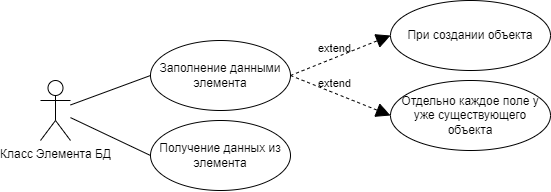

The diagram above was exported from draw.io. Its source (the exported page's mxGraphModel, read from the mxfile embedded in the PNG):
<mxGraphModel dx="2837" dy="714" grid="1" gridSize="10" guides="1" tooltips="1" connect="1" arrows="1" fold="1" page="1" pageScale="1" pageWidth="827" pageHeight="1169" math="0" shadow="0">
  <root>
    <mxCell id="0" />
    <mxCell id="1" parent="0" />
    <mxCell id="2" value="Класс Элемента БД" style="shape=umlActor;verticalLabelPosition=bottom;verticalAlign=top;html=1;" vertex="1" parent="1">
      <mxGeometry x="90" y="850" width="30" height="60" as="geometry" />
    </mxCell>
    <mxCell id="3" value="Заполнение данными элемента" style="ellipse;whiteSpace=wrap;html=1;labelBackgroundColor=none;" vertex="1" parent="1">
      <mxGeometry x="200" y="810" width="140" height="70" as="geometry" />
    </mxCell>
    <mxCell id="4" value="" style="endArrow=block;dashed=1;endFill=1;endSize=12;html=1;rounded=0;exitX=1;exitY=0.5;exitDx=0;exitDy=0;entryX=0;entryY=0.5;entryDx=0;entryDy=0;" edge="1" source="3" target="7" parent="1">
      <mxGeometry width="160" relative="1" as="geometry">
        <mxPoint x="354" y="840" as="sourcePoint" />
        <mxPoint x="474" y="840" as="targetPoint" />
        <Array as="points" />
      </mxGeometry>
    </mxCell>
    <mxCell id="5" value="extend" style="edgeLabel;html=1;align=center;verticalAlign=middle;resizable=0;points=[];labelBackgroundColor=none;" vertex="1" connectable="0" parent="4">
      <mxGeometry x="-0.1264" relative="1" as="geometry">
        <mxPoint y="-10" as="offset" />
      </mxGeometry>
    </mxCell>
    <mxCell id="6" value="" style="endArrow=none;html=1;rounded=0;entryX=0;entryY=0.5;entryDx=0;entryDy=0;" edge="1" source="2" target="3" parent="1">
      <mxGeometry width="50" height="50" relative="1" as="geometry">
        <mxPoint x="170" y="860" as="sourcePoint" />
        <mxPoint x="250.0000000000001" y="1007.3684210526317" as="targetPoint" />
      </mxGeometry>
    </mxCell>
    <mxCell id="7" value="При создании объекта" style="ellipse;whiteSpace=wrap;html=1;labelBackgroundColor=none;" vertex="1" parent="1">
      <mxGeometry x="440" y="770" width="160" height="70" as="geometry" />
    </mxCell>
    <mxCell id="8" value="Отдельно каждое поле у уже существующего объекта" style="ellipse;whiteSpace=wrap;html=1;labelBackgroundColor=none;" vertex="1" parent="1">
      <mxGeometry x="440" y="850" width="160" height="70" as="geometry" />
    </mxCell>
    <mxCell id="9" value="" style="endArrow=block;dashed=1;endFill=1;endSize=12;html=1;rounded=0;exitX=1;exitY=0.5;exitDx=0;exitDy=0;entryX=0;entryY=0.5;entryDx=0;entryDy=0;" edge="1" source="3" target="8" parent="1">
      <mxGeometry width="160" relative="1" as="geometry">
        <mxPoint x="344" y="880" as="sourcePoint" />
        <mxPoint x="484" y="870" as="targetPoint" />
        <Array as="points" />
      </mxGeometry>
    </mxCell>
    <mxCell id="10" value="extend" style="edgeLabel;html=1;align=center;verticalAlign=middle;resizable=0;points=[];labelBackgroundColor=none;" vertex="1" connectable="0" parent="9">
      <mxGeometry x="-0.1264" relative="1" as="geometry">
        <mxPoint y="-10" as="offset" />
      </mxGeometry>
    </mxCell>
    <mxCell id="11" value="Получение данных из элемента" style="ellipse;whiteSpace=wrap;html=1;labelBackgroundColor=none;" vertex="1" parent="1">
      <mxGeometry x="200" y="890" width="140" height="70" as="geometry" />
    </mxCell>
    <mxCell id="12" value="" style="endArrow=none;html=1;rounded=0;entryX=0;entryY=0.5;entryDx=0;entryDy=0;" edge="1" source="2" target="11" parent="1">
      <mxGeometry width="50" height="50" relative="1" as="geometry">
        <mxPoint x="130" y="884.4736842105262" as="sourcePoint" />
        <mxPoint x="210" y="855" as="targetPoint" />
      </mxGeometry>
    </mxCell>
  </root>
</mxGraphModel>